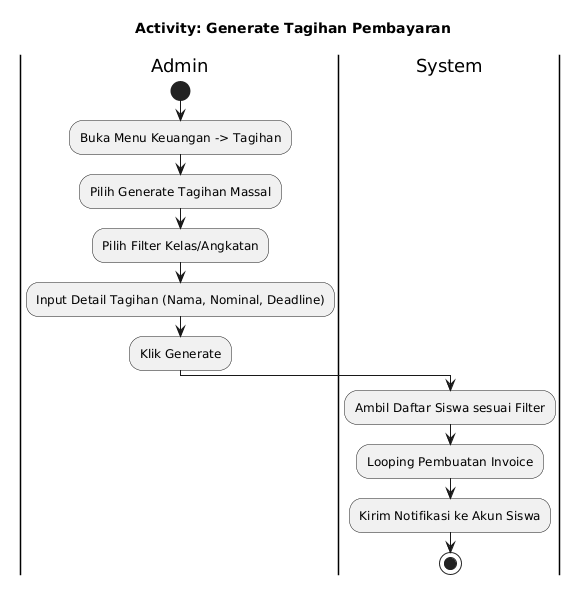

The diagram above was rendered by PlantUML. Its source (embedded in the PNG):
@startuml
skinparam activityShape roundedBox
title Activity: Generate Tagihan Pembayaran
|Admin|
start
:Buka Menu Keuangan -> Tagihan;
:Pilih Generate Tagihan Massal;
:Pilih Filter Kelas/Angkatan;
:Input Detail Tagihan (Nama, Nominal, Deadline);
:Klik Generate;
|System|
:Ambil Daftar Siswa sesuai Filter;
:Looping Pembuatan Invoice;
:Kirim Notifikasi ke Akun Siswa;
stop
@enduml